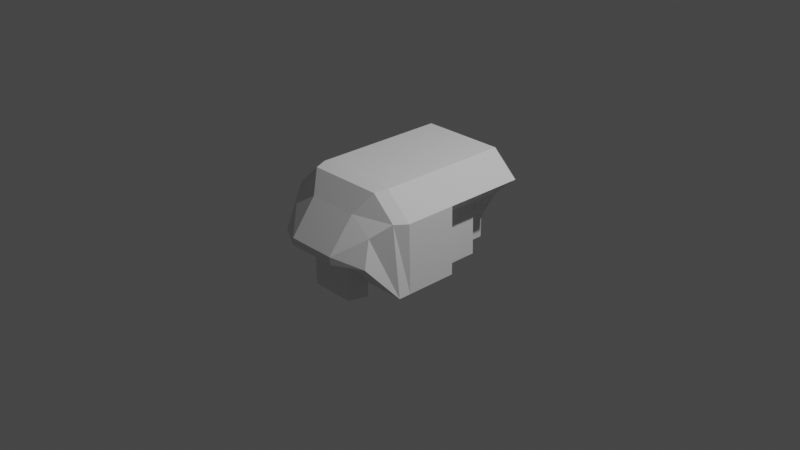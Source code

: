 # Source: CWA_Helix-B_iva.blend  (saved by Blender 3.1.7; exported with 4.5.12 LTS)
import bpy
from mathutils import Matrix  # noqa: F401  (used for matrix-valued properties, if any)

bpy.ops.wm.read_factory_settings(use_empty=True)
scene = bpy.context.scene
scene.name = 'Scene'

# ---- collections
col_collection = bpy.data.collections.new('Collection'); scene.collection.children.link(col_collection)
col_collider_hatch_left = bpy.data.collections.new('collider:hatch_left')  # instanced only; not linked into the scene
col_collider_hatch_right = bpy.data.collections.new('collider:hatch_right')  # instanced only; not linked into the scene

# ---- world
world_world = bpy.data.worlds.new('World'); scene.world = world_world
world_world.use_nodes = True; world_world.node_tree.nodes.clear()
_N = world_world.node_tree.nodes; _L = world_world.node_tree.links
n0 = _N.new('ShaderNodeOutputWorld'); n0.name = 'World Output'; n0.location = (300, 300)
n1 = _N.new('ShaderNodeBackground'); n1.name = 'Background'; n1.location = (10, 300)
n1.inputs[0].default_value = (0.05088, 0.05088, 0.05088, 1.0)
_L.new(n1.outputs[0], n0.inputs[0])
n0.is_active_output = True
world_world.color = (0.05088, 0.05088, 0.05088)
world_world.use_sun_shadow = False
world_world.sun_shadow_jitter_overblur = 0.0

# ---- cameras
cam_camera = bpy.data.cameras.new('Camera')
cam_camera.clip_end = 100.0
cam_camera.ortho_scale = 7.314

# ---- lights
light_light = bpy.data.lights.new('Light', 'POINT')
light_light.transmission_factor = 0.0
light_light.energy = 1000.0
light_light.shadow_soft_size = 0.1
light_light.shadow_maximum_resolution = 0.006
light_light.use_absolute_resolution = True

# ---- meshes
me_shellcollider_collider = bpy.data.meshes.new('shellCollider.collider')
me_shellcollider_collider.from_pydata([(0.7438, 0.005543, 0.4), (0.4959, 0.005543, 0.1736), (0.4959, -0.5443, 0.1736), (0.4959, -0.9, 0.1736), (0.7438, -0.9, 0.4), (0.4963, 0.005543, -0.3348), (-0.5128, 0.005543, -0.3348), (-0.5128, 0.005543, -0.4015), (0.4967, 0.005543, -0.4), (-0.7438, 0.5714, 0.4), (-0.7438, 0.005543, 0.4), (-0.7603, 0.005543, -0.3348), (-0.7603, 0.5714, -0.3348), (0.4579, -0.9, 0.6629), (-0.4959, -0.9, 0.1736), (-0.4959, 0.005543, 0.1736), (-0.7438, -0.9, 0.4), (-0.2373, -0.9, 0.3148), (-0.3024, -0.9, -0.1903), (-0.4579, -0.9, 0.6629), (0.3083, -0.9, -0.1903), (0.2373, -0.9, 0.3148), (-0.3024, -0.9, -0.4015), (0.3083, -0.5443, -0.1903), (0.2965, -0.5443, -0.4015), (0.4967, -0.5443, -0.4), (0.2965, -0.9, -0.4015), (0.7489, 0.005543, -0.3348), (0.7438, 0.5714, 0.4), (0.4579, 0.5714, 0.6629), (0.4134, 0.709, 0.6501), (0.6715, 0.709, 0.4128), (-0.4579, 0.5714, 0.6629), (-0.4134, 0.709, 0.6501), (-0.6715, 0.709, 0.4128), (0.7489, 0.5714, -0.3348), (0.7489, 0.709, -0.3348), (-0.7603, 0.709, -0.3348), (-0.5846, 0.9858, 0.003969), (-0.5322, 0.887, 0.2781), (-0.2785, 0.8671, 0.438), (0.2785, 0.8671, 0.438), (0.5322, 0.887, 0.2781), (0.5757, 0.9858, 0.003969), (-0.2828, 1.146, 0.003969), (-0.2705, 1.146, 0.08309), (0.2786, 1.146, 0.003969), (0.2705, 1.146, 0.08309), (0.3, 0.7, -0.1), (0.1, 0.7, -0.1), (0.1, 0.7, -0.34), (0.3, 0.7, -0.34), (0.0, 0.7, -0.34), (0.1, 0.3, -0.34), (-0.1, 0.3, -0.34), (-0.1, 0.7, -0.34), (-0.1, 0.7, -0.1), (-0.1, 0.3, -0.2), (0.1, 0.3, -0.2), (0.0, 0.7, -0.1), (0.24, 0.9, -0.5), (0.3, 0.7, -0.5), (-0.3, 0.7, -0.5), (-0.24, 0.9, -0.5), (-0.47, 0.9, -0.1), (-0.47, 0.9, 0.0), (-0.24, 0.9, 0.0), (-0.24, 0.9, -0.1), (0.47, 0.9, -0.1), (0.47, 0.9, 0.0), (0.5, 0.8, 0.1), (0.53, 0.7, 0.16), (0.53, 0.7, -0.1), (0.24, 0.9, -0.1), (0.24, 0.9, 0.0), (-0.3, 0.7, -0.1), (0.0, 0.9, 0.0), (-0.5, 0.8, 0.1), (-0.3, 0.7, -0.34), (-0.53, 0.7, 0.16), (-0.53, 0.7, -0.1), (-0.4959, -0.5565, 0.1736), (-0.3024, -0.5565, -0.1903), (-0.3024, -0.5565, -0.4015), (-0.5128, -0.5565, -0.4015)], [], [(54, 57, 56, 55), (50, 51, 48, 49), (21, 17, 18, 14, 16, 19, 13, 4, 3, 20), (61, 60, 73, 48), (79, 71, 70, 77), (11, 12, 9, 10), (13, 19, 32, 29), (76, 74, 60, 63, 66), (10, 16, 14, 81, 15), (9, 32, 19, 16, 10), (15, 6, 11, 10), (66, 67, 64, 65), (22, 26, 24, 25, 8, 7, 83), (28, 35, 27, 0), (24, 26, 20, 23), (1, 2, 3, 4, 0), (8, 25, 2, 1), (30, 31, 28, 29), (28, 31, 35), (31, 36, 35), (0, 27, 5, 1), (55, 56, 75, 78), (54, 55, 50, 53), (41, 30, 33, 40), (7, 8, 1, 5, 6), (9, 12, 34), (12, 37, 34), (38, 39, 37), (39, 34, 37), (62, 63, 60, 61), (42, 43, 31), (43, 36, 31), (33, 30, 29, 32), (44, 45, 38), (45, 39, 38), (29, 28, 0, 4, 13), (44, 46, 47, 45), (67, 75, 80, 64), (45, 40, 39), (74, 69, 68, 73), (47, 42, 41), (47, 46, 42), (46, 43, 42), (52, 50, 55), (79, 80, 72, 71), (47, 41, 40, 45), (37, 12, 11, 6, 5, 27, 35, 36), (49, 59, 56, 57, 58), (71, 72, 68, 69, 70), (34, 33, 32, 9), (57, 54, 53, 58), (77, 70, 69, 76, 65), (42, 31, 30, 41), (52, 78, 62, 61, 51), (59, 72, 80), (25, 24, 23, 2), (73, 68, 72, 48), (62, 75, 67, 63), (77, 65, 64, 80, 79), (49, 58, 53, 50), (40, 33, 34, 39), (81, 14, 18, 82), (23, 20, 3, 2), (38, 37, 36, 43), (46, 44, 38, 43), (18, 22, 83, 82), (81, 82, 84), (84, 7, 6), (15, 81, 84, 6), (83, 7, 84), (82, 83, 84)])
me_shellcollider_collider.use_remesh_fix_poles = True
me_shellcollider_collider.use_remesh_preserve_attributes = False
me_shellcollider_collider.update()
me_hatch_left = bpy.data.meshes.new('hatch_left')
me_hatch_left.from_pydata([(-0.007205, -0.01845, -0.04704), (-0.007205, -0.01845, 0.04704), (-0.007205, 0.01845, 0.04704), (-0.007205, 0.01845, -0.04704), (0.007205, 0.01845, -0.04704), (0.007205, 0.01845, 0.04704), (0.007205, -0.01845, 0.04704), (0.007205, -0.01845, -0.04704)], [(0, 1), (1, 2), (2, 3), (3, 4), (4, 5), (5, 6), (6, 7), (7, 0), (6, 1), (5, 2), (7, 4), (3, 0)], [])
me_hatch_left.use_remesh_fix_poles = True
me_hatch_left.use_remesh_preserve_attributes = False
me_hatch_left.update()
me_hatch_right = bpy.data.meshes.new('hatch_right')
me_hatch_right.from_pydata([(-0.007205, -0.01845, -0.04704), (-0.007205, -0.01845, 0.04704), (-0.007205, 0.01845, 0.04704), (-0.007205, 0.01845, -0.04704), (0.007205, 0.01845, -0.04704), (0.007205, 0.01845, 0.04704), (0.007205, -0.01845, 0.04704), (0.007205, -0.01845, -0.04704)], [(0, 1), (1, 2), (2, 3), (3, 4), (4, 5), (5, 6), (6, 7), (7, 0), (6, 1), (5, 2), (7, 4), (3, 0)], [])
me_hatch_right.use_remesh_fix_poles = True
me_hatch_right.use_remesh_preserve_attributes = False
me_hatch_right.update()

# ---- objects
ob_light = bpy.data.objects.new('Light', light_light)
ob_camera = bpy.data.objects.new('Camera', cam_camera)
ob_freeiva_001 = bpy.data.objects.new('FreeIva.001', None)
ob_hatch_left = bpy.data.objects.new('hatch_left', None)
ob_hatch_right = bpy.data.objects.new('hatch_right', None)
ob_shellcollider = bpy.data.objects.new('shellCollider', me_shellcollider_collider)
ob_mesh_hatch_left = bpy.data.objects.new('mesh:hatch_left', me_hatch_left)
ob_mesh_hatch_right = bpy.data.objects.new('mesh:hatch_right', me_hatch_right)

# ---- transforms, parenting, visibility, modifiers, constraints
ob_light.location = (4.076, 1.005, 5.904)
ob_light.rotation_euler = (0.6503, 0.05522, 1.866)
ob_light.lock_rotations_4d = False
ob_light.empty_display_type = 'ARROWS'
ob_light.color = (0.0, 0.0, 0.0, 0.0)
ob_light.lineart.crease_threshold = 0.0
ob_camera.location = (7.359, -6.926, 4.958)
ob_camera.rotation_euler = (1.109, 0.0, 0.8149)
ob_camera.lock_rotations_4d = False
ob_camera.empty_display_type = 'ARROWS'
ob_camera.color = (0.0, 0.0, 0.0, 0.0)
ob_camera.display_type = 'WIRE'
ob_camera.lineart.crease_threshold = 0.0
ob_freeiva_001.location = (0.0, 0.0, 0.0)
ob_freeiva_001.rotation_mode = 'QUATERNION'
ob_freeiva_001.rotation_quaternion = (1.0, 0.0, 0.0, 0.0)
ob_hatch_left.parent = ob_freeiva_001
ob_hatch_left.location = (0.7439, -0.2521, -0.02132)
ob_hatch_left.rotation_mode = 'QUATERNION'
ob_hatch_left.rotation_quaternion = (7.55e-08, -1.49e-08, -6.718e-08, -1.0)
ob_hatch_left.scale = (1.0, 1.0, 1.0)
ob_hatch_left.empty_display_type = 'ARROWS'
ob_hatch_left.empty_display_size = 0.3
ob_hatch_left.instance_type = 'COLLECTION'
ob_hatch_right.parent = ob_freeiva_001
ob_hatch_right.location = (-0.7439, -0.2521, -0.02132)
ob_hatch_right.rotation_mode = 'QUATERNION'
ob_hatch_right.rotation_quaternion = (7.55e-08, -1.49e-08, -6.718e-08, -1.0)
ob_hatch_right.scale = (1.0, 1.0, 1.0)
ob_hatch_right.empty_display_type = 'ARROWS'
ob_hatch_right.empty_display_size = 0.3
ob_hatch_right.instance_type = 'COLLECTION'
ob_shellcollider.parent = ob_freeiva_001
ob_shellcollider.location = (0.0, 0.0, 0.0)
ob_shellcollider.rotation_mode = 'QUATERNION'
ob_shellcollider.rotation_quaternion = (0.0, 0.0, 6.718e-08, 1.0)
ob_shellcollider.scale = (1.0, 1.0, 1.0)
ob_mesh_hatch_left.location = (0.0, 0.0, 0.0)
ob_mesh_hatch_right.location = (0.0, 0.0, 0.0)
ob_hatch_left.instance_collection = col_collider_hatch_left
ob_hatch_right.instance_collection = col_collider_hatch_right

# ---- collection membership
col_collection.objects.link(ob_light)
col_collection.objects.link(ob_camera)
col_collection.objects.link(ob_freeiva_001)
col_collection.objects.link(ob_hatch_left)
col_collection.objects.link(ob_hatch_right)
col_collection.objects.link(ob_shellcollider)
col_collider_hatch_left.objects.link(ob_mesh_hatch_left)
col_collider_hatch_right.objects.link(ob_mesh_hatch_right)

# ---- scene / render settings (as saved in the file)
scene.camera = ob_camera
scene.frame_start = 1; scene.frame_end = 250; scene.frame_set(1)
scene.render.engine = 'BLENDER_EEVEE_NEXT'
scene.cycles.sampling_pattern = 'TABULATED_SOBOL'
scene.cycles.use_light_tree = False
scene.view_settings.view_transform = 'Filmic'
bpy.context.view_layer.update()
